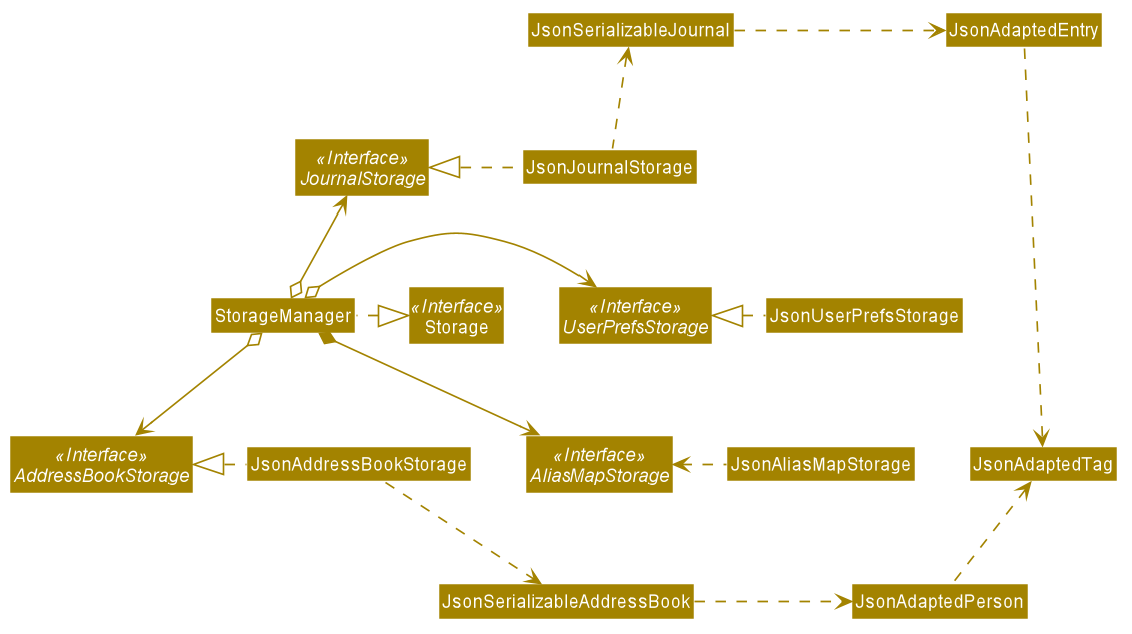

The diagram above was rendered by PlantUML. Its source (embedded in the PNG):
@startuml








skinparam BackgroundColor #FFFFFFF

skinparam Shadowing false

skinparam Class {
    FontColor #FFFFFF
    BorderThickness 1
    BorderColor #FFFFFF
    StereotypeFontColor #FFFFFF
    FontName Arial
}

skinparam Actor {
    BorderColor #000000
    Color #000000
    FontName Arial
}

skinparam Sequence {
    MessageAlign center
    BoxFontSize 15
    BoxPadding 0
    BoxFontColor #FFFFFF
    FontName Arial
}

skinparam Participant {
    FontColor #FFFFFFF
    Padding 20
}

skinparam MinClassWidth 50
skinparam ParticipantPadding 10
skinparam Shadowing false
skinparam DefaultTextAlignment center
skinparam packageStyle Rectangle

hide footbox
hide members
hide circle
skinparam arrowThickness 1.1
skinparam arrowColor #A38300
skinparam classBackgroundColor #A38300

Interface Storage <<Interface>>
Interface UserPrefsStorage <<Interface>>
Interface AddressBookStorage <<Interface>>
Interface JournalStorage <<Interface>>
Interface AliasMapStorage <<Interface>>

Class StorageManager
Class JsonUserPrefsStorage
Class JsonAddressBookStorage
Class Storage
Class JsonAdaptedTag


StorageManager .left.|> Storage
StorageManager o-right-> UserPrefsStorage
StorageManager o-up-> JournalStorage
StorageManager o--> AddressBookStorage
StorageManager *--> AliasMapStorage

JsonUserPrefsStorage .left.|> UserPrefsStorage

JsonJournalStorage .left.|> JournalStorage
JsonJournalStorage .up.> JsonSerializableJournal
JsonSerializableJournal .right.> JsonAdaptedEntry
JsonAdaptedEntry ....> JsonAdaptedTag
JsonAliasMapStorage ..left> AliasMapStorage

JsonAddressBookStorage .left.|> AddressBookStorage
JsonAddressBookStorage .down.> JsonSerializableAddressBook
JsonSerializableAddressBook .right.> JsonAdaptedPerson
JsonAdaptedPerson .up.> JsonAdaptedTag

@enduml